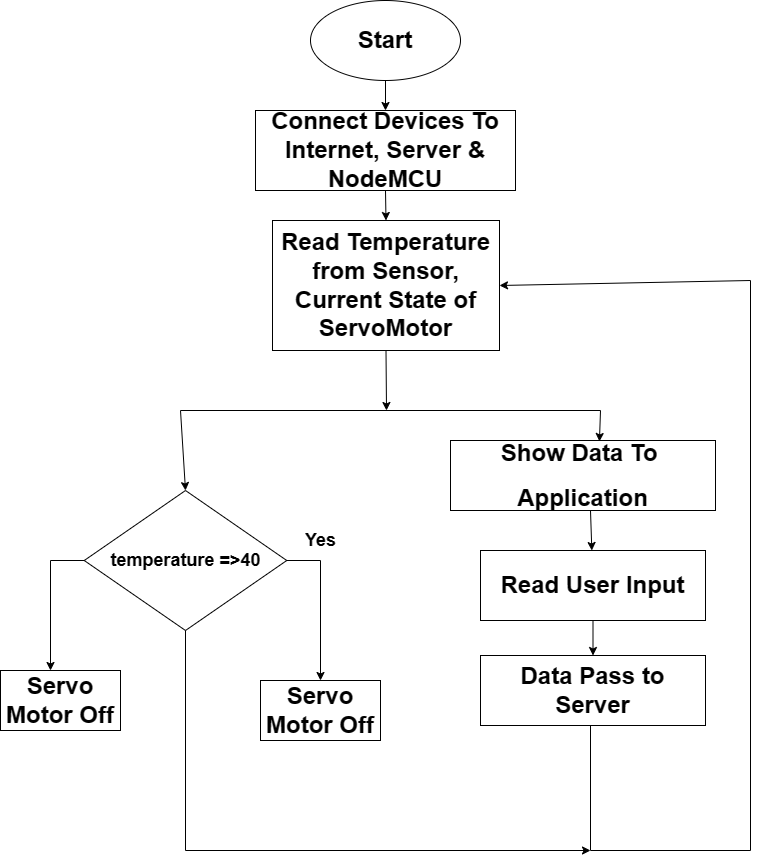

The diagram above was exported from draw.io. Its source (the exported page's mxGraphModel, read from the mxfile embedded in the PNG):
<mxGraphModel dx="1434" dy="756" grid="1" gridSize="10" guides="1" tooltips="1" connect="1" arrows="1" fold="1" page="1" pageScale="1" pageWidth="850" pageHeight="1100" math="0" shadow="0">
  <root>
    <mxCell id="0" />
    <mxCell id="1" parent="0" />
    <mxCell id="jzg60RBq_YYPYLQzHqyJ-1" value="&lt;h1&gt;Start&lt;/h1&gt;" style="ellipse;whiteSpace=wrap;html=1;" parent="1" vertex="1">
      <mxGeometry x="350" y="40" width="150" height="80" as="geometry" />
    </mxCell>
    <mxCell id="jzg60RBq_YYPYLQzHqyJ-2" value="&lt;h1&gt;Connect Devices To&lt;br&gt;Internet, Server &amp;amp; NodeMCU&lt;/h1&gt;" style="rounded=0;whiteSpace=wrap;html=1;" parent="1" vertex="1">
      <mxGeometry x="295" y="150" width="260" height="80" as="geometry" />
    </mxCell>
    <mxCell id="jzg60RBq_YYPYLQzHqyJ-3" value="&lt;h1&gt;Read Temperature from Sensor, Current State of ServoMotor&lt;/h1&gt;" style="rounded=0;whiteSpace=wrap;html=1;" parent="1" vertex="1">
      <mxGeometry x="312" y="260" width="227" height="130" as="geometry" />
    </mxCell>
    <mxCell id="jzg60RBq_YYPYLQzHqyJ-12" value="&lt;h1&gt;Show Data To&amp;nbsp;&lt;/h1&gt;&lt;h1&gt;Application&lt;/h1&gt;" style="rounded=0;whiteSpace=wrap;html=1;" parent="1" vertex="1">
      <mxGeometry x="490" y="480" width="265" height="70" as="geometry" />
    </mxCell>
    <mxCell id="jzg60RBq_YYPYLQzHqyJ-14" value="&lt;h1&gt;Read User Input&lt;/h1&gt;" style="rounded=0;whiteSpace=wrap;html=1;" parent="1" vertex="1">
      <mxGeometry x="520" y="590" width="225" height="70" as="geometry" />
    </mxCell>
    <mxCell id="jzg60RBq_YYPYLQzHqyJ-15" value="&lt;h2&gt;temperature =&amp;gt;40&lt;/h2&gt;" style="rhombus;whiteSpace=wrap;html=1;" parent="1" vertex="1">
      <mxGeometry x="123.75" y="530" width="202.5" height="140" as="geometry" />
    </mxCell>
    <mxCell id="jzg60RBq_YYPYLQzHqyJ-16" value="" style="endArrow=classic;html=1;rounded=0;" parent="1" edge="1">
      <mxGeometry width="50" height="50" relative="1" as="geometry">
        <mxPoint x="326.25" y="600" as="sourcePoint" />
        <mxPoint x="360" y="720" as="targetPoint" />
        <Array as="points">
          <mxPoint x="360" y="600" />
        </Array>
      </mxGeometry>
    </mxCell>
    <mxCell id="jzg60RBq_YYPYLQzHqyJ-17" value="&lt;h2&gt;Yes&lt;/h2&gt;" style="text;html=1;align=center;verticalAlign=middle;resizable=0;points=[];autosize=1;strokeColor=none;fillColor=none;" parent="1" vertex="1">
      <mxGeometry x="335" y="550" width="50" height="60" as="geometry" />
    </mxCell>
    <mxCell id="jzg60RBq_YYPYLQzHqyJ-18" value="&lt;h1&gt;Servo Motor Off&lt;/h1&gt;" style="rounded=0;whiteSpace=wrap;html=1;" parent="1" vertex="1">
      <mxGeometry x="300" y="720" width="120" height="60" as="geometry" />
    </mxCell>
    <mxCell id="jzg60RBq_YYPYLQzHqyJ-19" value="" style="endArrow=classic;html=1;rounded=0;exitX=0;exitY=0.5;exitDx=0;exitDy=0;" parent="1" source="jzg60RBq_YYPYLQzHqyJ-15" edge="1">
      <mxGeometry width="50" height="50" relative="1" as="geometry">
        <mxPoint x="210" y="770" as="sourcePoint" />
        <mxPoint x="90" y="710" as="targetPoint" />
        <Array as="points">
          <mxPoint x="90" y="600" />
        </Array>
      </mxGeometry>
    </mxCell>
    <mxCell id="jzg60RBq_YYPYLQzHqyJ-20" value="&lt;h1&gt;Servo Motor Off&lt;/h1&gt;" style="rounded=0;whiteSpace=wrap;html=1;" parent="1" vertex="1">
      <mxGeometry x="40" y="710" width="120" height="60" as="geometry" />
    </mxCell>
    <mxCell id="jzg60RBq_YYPYLQzHqyJ-23" value="&lt;h1&gt;Data Pass to Server&lt;/h1&gt;" style="rounded=0;whiteSpace=wrap;html=1;" parent="1" vertex="1">
      <mxGeometry x="520" y="695" width="225" height="70" as="geometry" />
    </mxCell>
    <mxCell id="jzg60RBq_YYPYLQzHqyJ-26" value="" style="endArrow=classic;html=1;rounded=0;exitX=0.5;exitY=1;exitDx=0;exitDy=0;" parent="1" source="jzg60RBq_YYPYLQzHqyJ-1" target="jzg60RBq_YYPYLQzHqyJ-2" edge="1">
      <mxGeometry width="50" height="50" relative="1" as="geometry">
        <mxPoint x="720" y="320" as="sourcePoint" />
        <mxPoint x="770" y="270" as="targetPoint" />
      </mxGeometry>
    </mxCell>
    <mxCell id="jzg60RBq_YYPYLQzHqyJ-27" value="" style="endArrow=classic;html=1;rounded=0;exitX=0.5;exitY=1;exitDx=0;exitDy=0;entryX=0.5;entryY=0;entryDx=0;entryDy=0;" parent="1" source="jzg60RBq_YYPYLQzHqyJ-2" target="jzg60RBq_YYPYLQzHqyJ-3" edge="1">
      <mxGeometry width="50" height="50" relative="1" as="geometry">
        <mxPoint x="640" y="220" as="sourcePoint" />
        <mxPoint x="690" y="170" as="targetPoint" />
      </mxGeometry>
    </mxCell>
    <mxCell id="jzg60RBq_YYPYLQzHqyJ-32" value="" style="endArrow=none;html=1;rounded=0;" parent="1" edge="1">
      <mxGeometry width="50" height="50" relative="1" as="geometry">
        <mxPoint x="220" y="450" as="sourcePoint" />
        <mxPoint x="640" y="450" as="targetPoint" />
      </mxGeometry>
    </mxCell>
    <mxCell id="jzg60RBq_YYPYLQzHqyJ-33" value="" style="endArrow=classic;html=1;rounded=0;entryX=0.562;entryY=0.014;entryDx=0;entryDy=0;entryPerimeter=0;" parent="1" target="jzg60RBq_YYPYLQzHqyJ-12" edge="1">
      <mxGeometry width="50" height="50" relative="1" as="geometry">
        <mxPoint x="640" y="450" as="sourcePoint" />
        <mxPoint x="690" y="400" as="targetPoint" />
      </mxGeometry>
    </mxCell>
    <mxCell id="jzg60RBq_YYPYLQzHqyJ-34" value="" style="endArrow=classic;html=1;rounded=0;" parent="1" target="jzg60RBq_YYPYLQzHqyJ-14" edge="1">
      <mxGeometry width="50" height="50" relative="1" as="geometry">
        <mxPoint x="630" y="550" as="sourcePoint" />
        <mxPoint x="680" y="500" as="targetPoint" />
      </mxGeometry>
    </mxCell>
    <mxCell id="jzg60RBq_YYPYLQzHqyJ-35" value="" style="endArrow=classic;html=1;rounded=0;exitX=0.5;exitY=1;exitDx=0;exitDy=0;entryX=0.5;entryY=0;entryDx=0;entryDy=0;" parent="1" source="jzg60RBq_YYPYLQzHqyJ-14" target="jzg60RBq_YYPYLQzHqyJ-23" edge="1">
      <mxGeometry width="50" height="50" relative="1" as="geometry">
        <mxPoint x="640" y="830" as="sourcePoint" />
        <mxPoint x="690" y="780" as="targetPoint" />
      </mxGeometry>
    </mxCell>
    <mxCell id="jzg60RBq_YYPYLQzHqyJ-37" value="" style="endArrow=none;html=1;rounded=0;" parent="1" edge="1">
      <mxGeometry width="50" height="50" relative="1" as="geometry">
        <mxPoint x="790" y="890" as="sourcePoint" />
        <mxPoint x="630" y="765" as="targetPoint" />
        <Array as="points">
          <mxPoint x="630" y="890" />
        </Array>
      </mxGeometry>
    </mxCell>
    <mxCell id="jzg60RBq_YYPYLQzHqyJ-40" value="" style="endArrow=classic;html=1;rounded=0;entryX=1;entryY=0.5;entryDx=0;entryDy=0;" parent="1" target="jzg60RBq_YYPYLQzHqyJ-3" edge="1">
      <mxGeometry width="50" height="50" relative="1" as="geometry">
        <mxPoint x="790" y="890" as="sourcePoint" />
        <mxPoint x="840" y="750" as="targetPoint" />
        <Array as="points">
          <mxPoint x="790" y="320" />
        </Array>
      </mxGeometry>
    </mxCell>
    <mxCell id="jzg60RBq_YYPYLQzHqyJ-41" value="" style="endArrow=classic;html=1;rounded=0;entryX=0.5;entryY=0;entryDx=0;entryDy=0;" parent="1" target="jzg60RBq_YYPYLQzHqyJ-15" edge="1">
      <mxGeometry width="50" height="50" relative="1" as="geometry">
        <mxPoint x="220" y="450" as="sourcePoint" />
        <mxPoint x="150" y="430" as="targetPoint" />
      </mxGeometry>
    </mxCell>
    <mxCell id="jzg60RBq_YYPYLQzHqyJ-47" value="" style="endArrow=classic;html=1;rounded=0;exitX=0.5;exitY=1;exitDx=0;exitDy=0;" parent="1" source="jzg60RBq_YYPYLQzHqyJ-15" edge="1">
      <mxGeometry width="50" height="50" relative="1" as="geometry">
        <mxPoint x="580" y="940" as="sourcePoint" />
        <mxPoint x="630" y="890" as="targetPoint" />
        <Array as="points">
          <mxPoint x="225" y="890" />
        </Array>
      </mxGeometry>
    </mxCell>
    <mxCell id="tTmmm4N2xtDLCan0uVjT-1" value="" style="endArrow=classic;html=1;rounded=0;exitX=0.5;exitY=1;exitDx=0;exitDy=0;" edge="1" parent="1" source="jzg60RBq_YYPYLQzHqyJ-3">
      <mxGeometry width="50" height="50" relative="1" as="geometry">
        <mxPoint x="400" y="650" as="sourcePoint" />
        <mxPoint x="426" y="450" as="targetPoint" />
      </mxGeometry>
    </mxCell>
  </root>
</mxGraphModel>